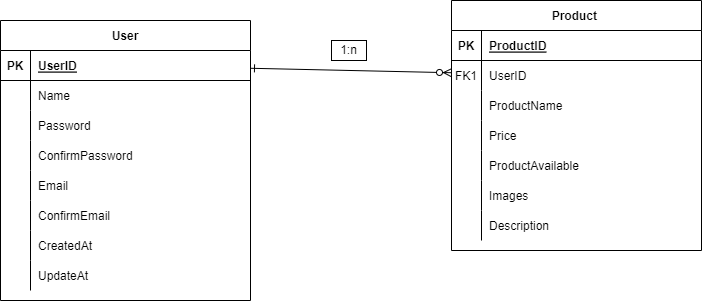

The diagram above was exported from draw.io. Its source (the exported page's mxGraphModel, read from the mxfile embedded in the PNG):
<mxGraphModel dx="1034" dy="462" grid="1" gridSize="10" guides="1" tooltips="1" connect="1" arrows="1" fold="1" page="1" pageScale="1" pageWidth="850" pageHeight="1100" math="0" shadow="0" extFonts="Permanent Marker^https://fonts.googleapis.com/css?family=Permanent+Marker">
  <root>
    <mxCell id="0" />
    <mxCell id="1" parent="0" />
    <mxCell id="C-vyLk0tnHw3VtMMgP7b-1" value="" style="endArrow=ERzeroToMany;startArrow=ERone;endFill=1;startFill=0;" parent="1" source="C-vyLk0tnHw3VtMMgP7b-24" target="C-vyLk0tnHw3VtMMgP7b-6" edge="1">
      <mxGeometry width="100" height="100" relative="1" as="geometry">
        <mxPoint x="340" y="720" as="sourcePoint" />
        <mxPoint x="440" y="620" as="targetPoint" />
      </mxGeometry>
    </mxCell>
    <mxCell id="C-vyLk0tnHw3VtMMgP7b-2" value="Product " style="shape=table;startSize=30;container=1;collapsible=1;childLayout=tableLayout;fixedRows=1;rowLines=0;fontStyle=1;align=center;resizeLast=1;" parent="1" vertex="1">
      <mxGeometry x="500" y="100" width="250" height="250" as="geometry" />
    </mxCell>
    <mxCell id="C-vyLk0tnHw3VtMMgP7b-3" value="" style="shape=partialRectangle;collapsible=0;dropTarget=0;pointerEvents=0;fillColor=none;points=[[0,0.5],[1,0.5]];portConstraint=eastwest;top=0;left=0;right=0;bottom=1;" parent="C-vyLk0tnHw3VtMMgP7b-2" vertex="1">
      <mxGeometry y="30" width="250" height="30" as="geometry" />
    </mxCell>
    <mxCell id="C-vyLk0tnHw3VtMMgP7b-4" value="PK" style="shape=partialRectangle;overflow=hidden;connectable=0;fillColor=none;top=0;left=0;bottom=0;right=0;fontStyle=1;" parent="C-vyLk0tnHw3VtMMgP7b-3" vertex="1">
      <mxGeometry width="30" height="30" as="geometry">
        <mxRectangle width="30" height="30" as="alternateBounds" />
      </mxGeometry>
    </mxCell>
    <mxCell id="C-vyLk0tnHw3VtMMgP7b-5" value="ProductID" style="shape=partialRectangle;overflow=hidden;connectable=0;fillColor=none;top=0;left=0;bottom=0;right=0;align=left;spacingLeft=6;fontStyle=5;" parent="C-vyLk0tnHw3VtMMgP7b-3" vertex="1">
      <mxGeometry x="30" width="220" height="30" as="geometry">
        <mxRectangle width="220" height="30" as="alternateBounds" />
      </mxGeometry>
    </mxCell>
    <mxCell id="C-vyLk0tnHw3VtMMgP7b-6" value="" style="shape=partialRectangle;collapsible=0;dropTarget=0;pointerEvents=0;fillColor=none;points=[[0,0.5],[1,0.5]];portConstraint=eastwest;top=0;left=0;right=0;bottom=0;" parent="C-vyLk0tnHw3VtMMgP7b-2" vertex="1">
      <mxGeometry y="60" width="250" height="30" as="geometry" />
    </mxCell>
    <mxCell id="C-vyLk0tnHw3VtMMgP7b-7" value="FK1" style="shape=partialRectangle;overflow=hidden;connectable=0;fillColor=none;top=0;left=0;bottom=0;right=0;" parent="C-vyLk0tnHw3VtMMgP7b-6" vertex="1">
      <mxGeometry width="30" height="30" as="geometry">
        <mxRectangle width="30" height="30" as="alternateBounds" />
      </mxGeometry>
    </mxCell>
    <mxCell id="C-vyLk0tnHw3VtMMgP7b-8" value="UserID" style="shape=partialRectangle;overflow=hidden;connectable=0;fillColor=none;top=0;left=0;bottom=0;right=0;align=left;spacingLeft=6;" parent="C-vyLk0tnHw3VtMMgP7b-6" vertex="1">
      <mxGeometry x="30" width="220" height="30" as="geometry">
        <mxRectangle width="220" height="30" as="alternateBounds" />
      </mxGeometry>
    </mxCell>
    <mxCell id="C-vyLk0tnHw3VtMMgP7b-9" value="" style="shape=partialRectangle;collapsible=0;dropTarget=0;pointerEvents=0;fillColor=none;points=[[0,0.5],[1,0.5]];portConstraint=eastwest;top=0;left=0;right=0;bottom=0;" parent="C-vyLk0tnHw3VtMMgP7b-2" vertex="1">
      <mxGeometry y="90" width="250" height="30" as="geometry" />
    </mxCell>
    <mxCell id="C-vyLk0tnHw3VtMMgP7b-10" value="" style="shape=partialRectangle;overflow=hidden;connectable=0;fillColor=none;top=0;left=0;bottom=0;right=0;" parent="C-vyLk0tnHw3VtMMgP7b-9" vertex="1">
      <mxGeometry width="30" height="30" as="geometry">
        <mxRectangle width="30" height="30" as="alternateBounds" />
      </mxGeometry>
    </mxCell>
    <mxCell id="C-vyLk0tnHw3VtMMgP7b-11" value="ProductName" style="shape=partialRectangle;overflow=hidden;connectable=0;fillColor=none;top=0;left=0;bottom=0;right=0;align=left;spacingLeft=6;" parent="C-vyLk0tnHw3VtMMgP7b-9" vertex="1">
      <mxGeometry x="30" width="220" height="30" as="geometry">
        <mxRectangle width="220" height="30" as="alternateBounds" />
      </mxGeometry>
    </mxCell>
    <mxCell id="WoQV3K25UQNq0xBDu_Uk-19" value="" style="shape=partialRectangle;collapsible=0;dropTarget=0;pointerEvents=0;fillColor=none;points=[[0,0.5],[1,0.5]];portConstraint=eastwest;top=0;left=0;right=0;bottom=0;" vertex="1" parent="C-vyLk0tnHw3VtMMgP7b-2">
      <mxGeometry y="120" width="250" height="30" as="geometry" />
    </mxCell>
    <mxCell id="WoQV3K25UQNq0xBDu_Uk-20" value="" style="shape=partialRectangle;overflow=hidden;connectable=0;fillColor=none;top=0;left=0;bottom=0;right=0;" vertex="1" parent="WoQV3K25UQNq0xBDu_Uk-19">
      <mxGeometry width="30" height="30" as="geometry">
        <mxRectangle width="30" height="30" as="alternateBounds" />
      </mxGeometry>
    </mxCell>
    <mxCell id="WoQV3K25UQNq0xBDu_Uk-21" value="Price" style="shape=partialRectangle;overflow=hidden;connectable=0;fillColor=none;top=0;left=0;bottom=0;right=0;align=left;spacingLeft=6;" vertex="1" parent="WoQV3K25UQNq0xBDu_Uk-19">
      <mxGeometry x="30" width="220" height="30" as="geometry">
        <mxRectangle width="220" height="30" as="alternateBounds" />
      </mxGeometry>
    </mxCell>
    <mxCell id="WoQV3K25UQNq0xBDu_Uk-22" value="" style="shape=partialRectangle;collapsible=0;dropTarget=0;pointerEvents=0;fillColor=none;points=[[0,0.5],[1,0.5]];portConstraint=eastwest;top=0;left=0;right=0;bottom=0;" vertex="1" parent="C-vyLk0tnHw3VtMMgP7b-2">
      <mxGeometry y="150" width="250" height="30" as="geometry" />
    </mxCell>
    <mxCell id="WoQV3K25UQNq0xBDu_Uk-23" value="" style="shape=partialRectangle;overflow=hidden;connectable=0;fillColor=none;top=0;left=0;bottom=0;right=0;" vertex="1" parent="WoQV3K25UQNq0xBDu_Uk-22">
      <mxGeometry width="30" height="30" as="geometry">
        <mxRectangle width="30" height="30" as="alternateBounds" />
      </mxGeometry>
    </mxCell>
    <mxCell id="WoQV3K25UQNq0xBDu_Uk-24" value="ProductAvailable " style="shape=partialRectangle;overflow=hidden;connectable=0;fillColor=none;top=0;left=0;bottom=0;right=0;align=left;spacingLeft=6;" vertex="1" parent="WoQV3K25UQNq0xBDu_Uk-22">
      <mxGeometry x="30" width="220" height="30" as="geometry">
        <mxRectangle width="220" height="30" as="alternateBounds" />
      </mxGeometry>
    </mxCell>
    <mxCell id="WoQV3K25UQNq0xBDu_Uk-25" value="" style="shape=partialRectangle;collapsible=0;dropTarget=0;pointerEvents=0;fillColor=none;points=[[0,0.5],[1,0.5]];portConstraint=eastwest;top=0;left=0;right=0;bottom=0;" vertex="1" parent="C-vyLk0tnHw3VtMMgP7b-2">
      <mxGeometry y="180" width="250" height="30" as="geometry" />
    </mxCell>
    <mxCell id="WoQV3K25UQNq0xBDu_Uk-26" value="" style="shape=partialRectangle;overflow=hidden;connectable=0;fillColor=none;top=0;left=0;bottom=0;right=0;" vertex="1" parent="WoQV3K25UQNq0xBDu_Uk-25">
      <mxGeometry width="30" height="30" as="geometry">
        <mxRectangle width="30" height="30" as="alternateBounds" />
      </mxGeometry>
    </mxCell>
    <mxCell id="WoQV3K25UQNq0xBDu_Uk-27" value="Images" style="shape=partialRectangle;overflow=hidden;connectable=0;fillColor=none;top=0;left=0;bottom=0;right=0;align=left;spacingLeft=6;" vertex="1" parent="WoQV3K25UQNq0xBDu_Uk-25">
      <mxGeometry x="30" width="220" height="30" as="geometry">
        <mxRectangle width="220" height="30" as="alternateBounds" />
      </mxGeometry>
    </mxCell>
    <mxCell id="WoQV3K25UQNq0xBDu_Uk-28" value="" style="shape=partialRectangle;collapsible=0;dropTarget=0;pointerEvents=0;fillColor=none;points=[[0,0.5],[1,0.5]];portConstraint=eastwest;top=0;left=0;right=0;bottom=0;" vertex="1" parent="C-vyLk0tnHw3VtMMgP7b-2">
      <mxGeometry y="210" width="250" height="30" as="geometry" />
    </mxCell>
    <mxCell id="WoQV3K25UQNq0xBDu_Uk-29" value="" style="shape=partialRectangle;overflow=hidden;connectable=0;fillColor=none;top=0;left=0;bottom=0;right=0;" vertex="1" parent="WoQV3K25UQNq0xBDu_Uk-28">
      <mxGeometry width="30" height="30" as="geometry">
        <mxRectangle width="30" height="30" as="alternateBounds" />
      </mxGeometry>
    </mxCell>
    <mxCell id="WoQV3K25UQNq0xBDu_Uk-30" value="Description" style="shape=partialRectangle;overflow=hidden;connectable=0;fillColor=none;top=0;left=0;bottom=0;right=0;align=left;spacingLeft=6;" vertex="1" parent="WoQV3K25UQNq0xBDu_Uk-28">
      <mxGeometry x="30" width="220" height="30" as="geometry">
        <mxRectangle width="220" height="30" as="alternateBounds" />
      </mxGeometry>
    </mxCell>
    <mxCell id="C-vyLk0tnHw3VtMMgP7b-23" value="User" style="shape=table;startSize=30;container=1;collapsible=1;childLayout=tableLayout;fixedRows=1;rowLines=0;fontStyle=1;align=center;resizeLast=1;" parent="1" vertex="1">
      <mxGeometry x="49" y="120" width="250" height="280" as="geometry" />
    </mxCell>
    <mxCell id="C-vyLk0tnHw3VtMMgP7b-24" value="" style="shape=partialRectangle;collapsible=0;dropTarget=0;pointerEvents=0;fillColor=none;points=[[0,0.5],[1,0.5]];portConstraint=eastwest;top=0;left=0;right=0;bottom=1;" parent="C-vyLk0tnHw3VtMMgP7b-23" vertex="1">
      <mxGeometry y="30" width="250" height="30" as="geometry" />
    </mxCell>
    <mxCell id="C-vyLk0tnHw3VtMMgP7b-25" value="PK" style="shape=partialRectangle;overflow=hidden;connectable=0;fillColor=none;top=0;left=0;bottom=0;right=0;fontStyle=1;" parent="C-vyLk0tnHw3VtMMgP7b-24" vertex="1">
      <mxGeometry width="30" height="30" as="geometry">
        <mxRectangle width="30" height="30" as="alternateBounds" />
      </mxGeometry>
    </mxCell>
    <mxCell id="C-vyLk0tnHw3VtMMgP7b-26" value="UserID" style="shape=partialRectangle;overflow=hidden;connectable=0;fillColor=none;top=0;left=0;bottom=0;right=0;align=left;spacingLeft=6;fontStyle=5;" parent="C-vyLk0tnHw3VtMMgP7b-24" vertex="1">
      <mxGeometry x="30" width="220" height="30" as="geometry">
        <mxRectangle width="220" height="30" as="alternateBounds" />
      </mxGeometry>
    </mxCell>
    <mxCell id="C-vyLk0tnHw3VtMMgP7b-27" value="" style="shape=partialRectangle;collapsible=0;dropTarget=0;pointerEvents=0;fillColor=none;points=[[0,0.5],[1,0.5]];portConstraint=eastwest;top=0;left=0;right=0;bottom=0;" parent="C-vyLk0tnHw3VtMMgP7b-23" vertex="1">
      <mxGeometry y="60" width="250" height="30" as="geometry" />
    </mxCell>
    <mxCell id="C-vyLk0tnHw3VtMMgP7b-28" value="" style="shape=partialRectangle;overflow=hidden;connectable=0;fillColor=none;top=0;left=0;bottom=0;right=0;" parent="C-vyLk0tnHw3VtMMgP7b-27" vertex="1">
      <mxGeometry width="30" height="30" as="geometry">
        <mxRectangle width="30" height="30" as="alternateBounds" />
      </mxGeometry>
    </mxCell>
    <mxCell id="C-vyLk0tnHw3VtMMgP7b-29" value="Name" style="shape=partialRectangle;overflow=hidden;connectable=0;fillColor=none;top=0;left=0;bottom=0;right=0;align=left;spacingLeft=6;" parent="C-vyLk0tnHw3VtMMgP7b-27" vertex="1">
      <mxGeometry x="30" width="220" height="30" as="geometry">
        <mxRectangle width="220" height="30" as="alternateBounds" />
      </mxGeometry>
    </mxCell>
    <mxCell id="WoQV3K25UQNq0xBDu_Uk-1" value="" style="shape=partialRectangle;collapsible=0;dropTarget=0;pointerEvents=0;fillColor=none;points=[[0,0.5],[1,0.5]];portConstraint=eastwest;top=0;left=0;right=0;bottom=0;" vertex="1" parent="C-vyLk0tnHw3VtMMgP7b-23">
      <mxGeometry y="90" width="250" height="30" as="geometry" />
    </mxCell>
    <mxCell id="WoQV3K25UQNq0xBDu_Uk-2" value="" style="shape=partialRectangle;overflow=hidden;connectable=0;fillColor=none;top=0;left=0;bottom=0;right=0;" vertex="1" parent="WoQV3K25UQNq0xBDu_Uk-1">
      <mxGeometry width="30" height="30" as="geometry">
        <mxRectangle width="30" height="30" as="alternateBounds" />
      </mxGeometry>
    </mxCell>
    <mxCell id="WoQV3K25UQNq0xBDu_Uk-3" value="Password " style="shape=partialRectangle;overflow=hidden;connectable=0;fillColor=none;top=0;left=0;bottom=0;right=0;align=left;spacingLeft=6;" vertex="1" parent="WoQV3K25UQNq0xBDu_Uk-1">
      <mxGeometry x="30" width="220" height="30" as="geometry">
        <mxRectangle width="220" height="30" as="alternateBounds" />
      </mxGeometry>
    </mxCell>
    <mxCell id="WoQV3K25UQNq0xBDu_Uk-4" value="" style="shape=partialRectangle;collapsible=0;dropTarget=0;pointerEvents=0;fillColor=none;points=[[0,0.5],[1,0.5]];portConstraint=eastwest;top=0;left=0;right=0;bottom=0;" vertex="1" parent="C-vyLk0tnHw3VtMMgP7b-23">
      <mxGeometry y="120" width="250" height="30" as="geometry" />
    </mxCell>
    <mxCell id="WoQV3K25UQNq0xBDu_Uk-5" value="" style="shape=partialRectangle;overflow=hidden;connectable=0;fillColor=none;top=0;left=0;bottom=0;right=0;" vertex="1" parent="WoQV3K25UQNq0xBDu_Uk-4">
      <mxGeometry width="30" height="30" as="geometry">
        <mxRectangle width="30" height="30" as="alternateBounds" />
      </mxGeometry>
    </mxCell>
    <mxCell id="WoQV3K25UQNq0xBDu_Uk-6" value="ConfirmPassword" style="shape=partialRectangle;overflow=hidden;connectable=0;fillColor=none;top=0;left=0;bottom=0;right=0;align=left;spacingLeft=6;" vertex="1" parent="WoQV3K25UQNq0xBDu_Uk-4">
      <mxGeometry x="30" width="220" height="30" as="geometry">
        <mxRectangle width="220" height="30" as="alternateBounds" />
      </mxGeometry>
    </mxCell>
    <mxCell id="WoQV3K25UQNq0xBDu_Uk-7" value="" style="shape=partialRectangle;collapsible=0;dropTarget=0;pointerEvents=0;fillColor=none;points=[[0,0.5],[1,0.5]];portConstraint=eastwest;top=0;left=0;right=0;bottom=0;" vertex="1" parent="C-vyLk0tnHw3VtMMgP7b-23">
      <mxGeometry y="150" width="250" height="30" as="geometry" />
    </mxCell>
    <mxCell id="WoQV3K25UQNq0xBDu_Uk-8" value="" style="shape=partialRectangle;overflow=hidden;connectable=0;fillColor=none;top=0;left=0;bottom=0;right=0;" vertex="1" parent="WoQV3K25UQNq0xBDu_Uk-7">
      <mxGeometry width="30" height="30" as="geometry">
        <mxRectangle width="30" height="30" as="alternateBounds" />
      </mxGeometry>
    </mxCell>
    <mxCell id="WoQV3K25UQNq0xBDu_Uk-9" value="Email" style="shape=partialRectangle;overflow=hidden;connectable=0;fillColor=none;top=0;left=0;bottom=0;right=0;align=left;spacingLeft=6;" vertex="1" parent="WoQV3K25UQNq0xBDu_Uk-7">
      <mxGeometry x="30" width="220" height="30" as="geometry">
        <mxRectangle width="220" height="30" as="alternateBounds" />
      </mxGeometry>
    </mxCell>
    <mxCell id="WoQV3K25UQNq0xBDu_Uk-16" value="" style="shape=partialRectangle;collapsible=0;dropTarget=0;pointerEvents=0;fillColor=none;points=[[0,0.5],[1,0.5]];portConstraint=eastwest;top=0;left=0;right=0;bottom=0;" vertex="1" parent="C-vyLk0tnHw3VtMMgP7b-23">
      <mxGeometry y="180" width="250" height="30" as="geometry" />
    </mxCell>
    <mxCell id="WoQV3K25UQNq0xBDu_Uk-17" value="" style="shape=partialRectangle;overflow=hidden;connectable=0;fillColor=none;top=0;left=0;bottom=0;right=0;" vertex="1" parent="WoQV3K25UQNq0xBDu_Uk-16">
      <mxGeometry width="30" height="30" as="geometry">
        <mxRectangle width="30" height="30" as="alternateBounds" />
      </mxGeometry>
    </mxCell>
    <mxCell id="WoQV3K25UQNq0xBDu_Uk-18" value="ConfirmEmail" style="shape=partialRectangle;overflow=hidden;connectable=0;fillColor=none;top=0;left=0;bottom=0;right=0;align=left;spacingLeft=6;" vertex="1" parent="WoQV3K25UQNq0xBDu_Uk-16">
      <mxGeometry x="30" width="220" height="30" as="geometry">
        <mxRectangle width="220" height="30" as="alternateBounds" />
      </mxGeometry>
    </mxCell>
    <mxCell id="WoQV3K25UQNq0xBDu_Uk-10" value="" style="shape=partialRectangle;collapsible=0;dropTarget=0;pointerEvents=0;fillColor=none;points=[[0,0.5],[1,0.5]];portConstraint=eastwest;top=0;left=0;right=0;bottom=0;" vertex="1" parent="C-vyLk0tnHw3VtMMgP7b-23">
      <mxGeometry y="210" width="250" height="30" as="geometry" />
    </mxCell>
    <mxCell id="WoQV3K25UQNq0xBDu_Uk-11" value="" style="shape=partialRectangle;overflow=hidden;connectable=0;fillColor=none;top=0;left=0;bottom=0;right=0;" vertex="1" parent="WoQV3K25UQNq0xBDu_Uk-10">
      <mxGeometry width="30" height="30" as="geometry">
        <mxRectangle width="30" height="30" as="alternateBounds" />
      </mxGeometry>
    </mxCell>
    <mxCell id="WoQV3K25UQNq0xBDu_Uk-12" value="CreatedAt" style="shape=partialRectangle;overflow=hidden;connectable=0;fillColor=none;top=0;left=0;bottom=0;right=0;align=left;spacingLeft=6;" vertex="1" parent="WoQV3K25UQNq0xBDu_Uk-10">
      <mxGeometry x="30" width="220" height="30" as="geometry">
        <mxRectangle width="220" height="30" as="alternateBounds" />
      </mxGeometry>
    </mxCell>
    <mxCell id="WoQV3K25UQNq0xBDu_Uk-13" value="" style="shape=partialRectangle;collapsible=0;dropTarget=0;pointerEvents=0;fillColor=none;points=[[0,0.5],[1,0.5]];portConstraint=eastwest;top=0;left=0;right=0;bottom=0;" vertex="1" parent="C-vyLk0tnHw3VtMMgP7b-23">
      <mxGeometry y="240" width="250" height="30" as="geometry" />
    </mxCell>
    <mxCell id="WoQV3K25UQNq0xBDu_Uk-14" value="" style="shape=partialRectangle;overflow=hidden;connectable=0;fillColor=none;top=0;left=0;bottom=0;right=0;" vertex="1" parent="WoQV3K25UQNq0xBDu_Uk-13">
      <mxGeometry width="30" height="30" as="geometry">
        <mxRectangle width="30" height="30" as="alternateBounds" />
      </mxGeometry>
    </mxCell>
    <mxCell id="WoQV3K25UQNq0xBDu_Uk-15" value="UpdateAt" style="shape=partialRectangle;overflow=hidden;connectable=0;fillColor=none;top=0;left=0;bottom=0;right=0;align=left;spacingLeft=6;" vertex="1" parent="WoQV3K25UQNq0xBDu_Uk-13">
      <mxGeometry x="30" width="220" height="30" as="geometry">
        <mxRectangle width="220" height="30" as="alternateBounds" />
      </mxGeometry>
    </mxCell>
    <mxCell id="WoQV3K25UQNq0xBDu_Uk-32" value="1:n" style="rounded=0;whiteSpace=wrap;html=1;" vertex="1" parent="1">
      <mxGeometry x="380" y="140" width="35" height="20" as="geometry" />
    </mxCell>
  </root>
</mxGraphModel>